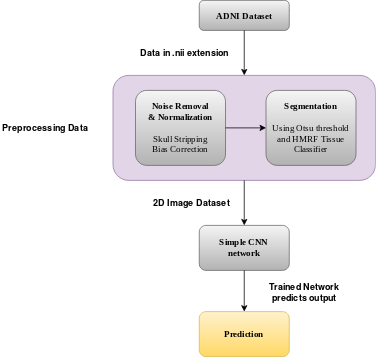

The diagram above was exported from draw.io. Its source (the exported page's mxGraphModel, read from the mxfile embedded in the PNG):
<mxGraphModel dx="868" dy="434" grid="1" gridSize="10" guides="1" tooltips="1" connect="1" arrows="1" fold="1" page="1" pageScale="1" pageWidth="850" pageHeight="1100" math="0" shadow="0">
  <root>
    <mxCell id="0" />
    <mxCell id="1" parent="0" />
    <mxCell id="-WGNDRnuyNnbZg9YYdNL-1" value="" style="rounded=1;whiteSpace=wrap;html=1;fillColor=#e1d5e7;strokeColor=#9673a6;" vertex="1" parent="1">
      <mxGeometry x="210" y="240" width="350" height="140" as="geometry" />
    </mxCell>
    <mxCell id="-WGNDRnuyNnbZg9YYdNL-2" value="" style="endArrow=classic;html=1;strokeColor=#000000;fillColor=#000000;" edge="1" parent="1" source="-WGNDRnuyNnbZg9YYdNL-7">
      <mxGeometry width="50" height="50" relative="1" as="geometry">
        <mxPoint x="413" y="120" as="sourcePoint" />
        <mxPoint x="413" y="157" as="targetPoint" />
        <Array as="points" />
      </mxGeometry>
    </mxCell>
    <mxCell id="-WGNDRnuyNnbZg9YYdNL-3" value="&lt;div&gt;&lt;font style=&quot;font-size: 12px&quot; face=&quot;Helvetica&quot;&gt;&lt;b&gt;Data in .nii extension&lt;/b&gt;&lt;/font&gt;&lt;/div&gt;" style="text;html=1;resizable=0;autosize=1;align=center;verticalAlign=middle;points=[];fillColor=none;strokeColor=none;rounded=0;" vertex="1" parent="1">
      <mxGeometry x="240" y="200" width="130" height="20" as="geometry" />
    </mxCell>
    <mxCell id="-WGNDRnuyNnbZg9YYdNL-4" value="&lt;div&gt;&lt;font face=&quot;Times New Roman&quot;&gt;&lt;b&gt;Noise Removal&lt;/b&gt;&lt;/font&gt;&lt;/div&gt;&lt;div&gt;&lt;font face=&quot;Times New Roman&quot;&gt;&lt;b&gt;&amp;amp; Normalization&lt;/b&gt;&lt;/font&gt;&lt;/div&gt;&lt;div&gt;&lt;font face=&quot;Times New Roman&quot;&gt;&lt;br&gt;&lt;/font&gt;&lt;/div&gt;&lt;div&gt;&lt;font face=&quot;Times New Roman&quot;&gt;Skull Stripping&lt;/font&gt;&lt;/div&gt;&lt;div&gt;&lt;font face=&quot;Times New Roman&quot;&gt;Bias Correction&lt;b&gt;&lt;br&gt;&lt;/b&gt;&lt;/font&gt;&lt;/div&gt;" style="rounded=1;whiteSpace=wrap;html=1;fillColor=#f5f5f5;strokeColor=#666666;gradientColor=#b3b3b3;" vertex="1" parent="1">
      <mxGeometry x="240" y="260" width="120" height="100" as="geometry" />
    </mxCell>
    <mxCell id="-WGNDRnuyNnbZg9YYdNL-5" value="&lt;div&gt;&lt;font face=&quot;Times New Roman&quot;&gt;&lt;b&gt;Segmentation &lt;br&gt;&lt;/b&gt;&lt;/font&gt;&lt;/div&gt;&lt;div&gt;&lt;font face=&quot;Times New Roman&quot;&gt;&lt;br&gt;&lt;/font&gt;&lt;/div&gt;&lt;div&gt;&lt;font face=&quot;Times New Roman&quot;&gt;Using Otsu threshold and HMRF Tissue Classifier&lt;br&gt;&lt;/font&gt;&lt;/div&gt;" style="rounded=1;whiteSpace=wrap;html=1;fillColor=#f5f5f5;strokeColor=#666666;gradientColor=#b3b3b3;" vertex="1" parent="1">
      <mxGeometry x="414" y="260" width="120" height="100" as="geometry" />
    </mxCell>
    <mxCell id="-WGNDRnuyNnbZg9YYdNL-6" value="" style="endArrow=classic;html=1;strokeColor=#000000;fillColor=#000000;entryX=0;entryY=0.5;entryDx=0;entryDy=0;exitX=1;exitY=0.5;exitDx=0;exitDy=0;" edge="1" parent="1" source="-WGNDRnuyNnbZg9YYdNL-4" target="-WGNDRnuyNnbZg9YYdNL-5">
      <mxGeometry width="50" height="50" relative="1" as="geometry">
        <mxPoint x="390" y="250" as="sourcePoint" />
        <mxPoint x="440" y="200" as="targetPoint" />
      </mxGeometry>
    </mxCell>
    <mxCell id="-WGNDRnuyNnbZg9YYdNL-7" value="&lt;font face=&quot;Times New Roman&quot;&gt;&lt;b&gt;ADNI Dataset&lt;/b&gt;&lt;/font&gt;" style="rounded=1;whiteSpace=wrap;html=1;fontSize=12;glass=0;strokeWidth=1;shadow=0;fillColor=#f5f5f5;fontFamily=Sans Serif;FType=g;strokeColor=#666666;gradientColor=#b3b3b3;" vertex="1" parent="1">
      <mxGeometry x="325" y="140" width="120" height="40" as="geometry" />
    </mxCell>
    <mxCell id="-WGNDRnuyNnbZg9YYdNL-8" value="&lt;font face=&quot;Helvetica&quot;&gt;&lt;b&gt;Preprocessing Data &lt;br&gt;&lt;/b&gt;&lt;/font&gt;" style="text;html=1;strokeColor=none;fillColor=none;align=center;verticalAlign=middle;whiteSpace=wrap;rounded=0;" vertex="1" parent="1">
      <mxGeometry x="60" y="300" width="120" height="20" as="geometry" />
    </mxCell>
    <mxCell id="-WGNDRnuyNnbZg9YYdNL-9" value="" style="endArrow=classic;html=1;strokeColor=#000000;fillColor=#000000;exitX=0.5;exitY=1;exitDx=0;exitDy=0;entryX=0.5;entryY=0;entryDx=0;entryDy=0;" edge="1" parent="1" source="-WGNDRnuyNnbZg9YYdNL-7" target="-WGNDRnuyNnbZg9YYdNL-1">
      <mxGeometry width="50" height="50" relative="1" as="geometry">
        <mxPoint x="390" y="300" as="sourcePoint" />
        <mxPoint x="390" y="210" as="targetPoint" />
      </mxGeometry>
    </mxCell>
    <mxCell id="-WGNDRnuyNnbZg9YYdNL-10" value="&lt;div&gt;&lt;font face=&quot;Times New Roman&quot;&gt;&lt;b&gt;Simple CNN &lt;br&gt;&lt;/b&gt;&lt;/font&gt;&lt;/div&gt;&lt;div&gt;&lt;font face=&quot;Times New Roman&quot;&gt;&lt;b&gt;network&lt;/b&gt;&lt;/font&gt;&lt;/div&gt;" style="rounded=1;whiteSpace=wrap;html=1;fillColor=#f5f5f5;gradientColor=#b3b3b3;strokeColor=#666666;" vertex="1" parent="1">
      <mxGeometry x="325" y="440" width="120" height="60" as="geometry" />
    </mxCell>
    <mxCell id="-WGNDRnuyNnbZg9YYdNL-11" value="" style="endArrow=classic;html=1;strokeColor=#000000;fillColor=#000000;exitX=0.5;exitY=1;exitDx=0;exitDy=0;entryX=0.5;entryY=0;entryDx=0;entryDy=0;" edge="1" parent="1" source="-WGNDRnuyNnbZg9YYdNL-1" target="-WGNDRnuyNnbZg9YYdNL-10">
      <mxGeometry width="50" height="50" relative="1" as="geometry">
        <mxPoint x="390" y="330" as="sourcePoint" />
        <mxPoint x="440" y="280" as="targetPoint" />
      </mxGeometry>
    </mxCell>
    <mxCell id="-WGNDRnuyNnbZg9YYdNL-12" value="&lt;div&gt;&lt;b&gt;2D Image Dataset &lt;br&gt;&lt;/b&gt;&lt;/div&gt;" style="text;html=1;strokeColor=none;fillColor=none;align=center;verticalAlign=middle;whiteSpace=wrap;rounded=0;" vertex="1" parent="1">
      <mxGeometry x="230" y="400" width="170" height="20" as="geometry" />
    </mxCell>
    <mxCell id="-WGNDRnuyNnbZg9YYdNL-13" value="" style="endArrow=classic;html=1;strokeColor=#000000;fillColor=#000000;" edge="1" parent="1" source="-WGNDRnuyNnbZg9YYdNL-10" target="-WGNDRnuyNnbZg9YYdNL-14">
      <mxGeometry width="50" height="50" relative="1" as="geometry">
        <mxPoint x="540" y="545" as="sourcePoint" />
        <mxPoint x="520" y="470" as="targetPoint" />
      </mxGeometry>
    </mxCell>
    <mxCell id="-WGNDRnuyNnbZg9YYdNL-14" value="&lt;font face=&quot;Times New Roman&quot;&gt;&lt;b&gt;Prediction&lt;/b&gt;&lt;/font&gt;" style="rounded=1;whiteSpace=wrap;html=1;fillColor=#fff2cc;gradientColor=#ffd966;strokeColor=#d6b656;" vertex="1" parent="1">
      <mxGeometry x="325" y="555" width="120" height="60" as="geometry" />
    </mxCell>
    <mxCell id="-WGNDRnuyNnbZg9YYdNL-15" value="&lt;b&gt;Trained Network predicts output &lt;/b&gt;" style="text;html=1;strokeColor=none;fillColor=none;align=center;verticalAlign=middle;whiteSpace=wrap;rounded=0;" vertex="1" parent="1">
      <mxGeometry x="410" y="520" width="110" height="20" as="geometry" />
    </mxCell>
  </root>
</mxGraphModel>